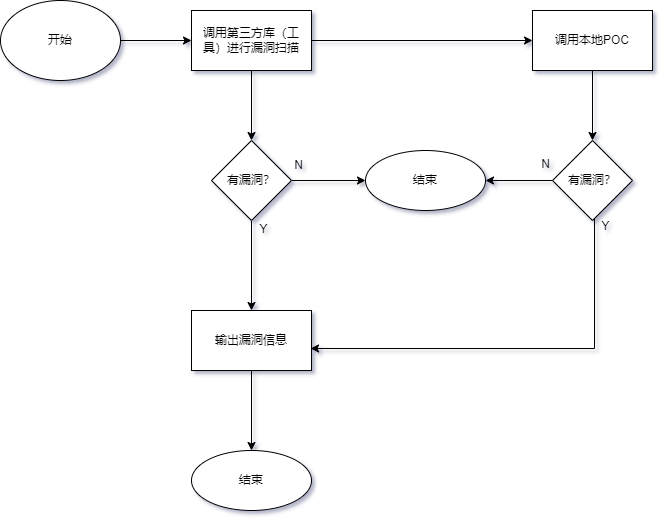

The diagram above was exported from draw.io. Its source (the exported page's mxGraphModel, read from the mxfile embedded in the PNG):
<mxGraphModel dx="2062" dy="698" grid="0" gridSize="10" guides="1" tooltips="1" connect="1" arrows="1" fold="1" page="1" pageScale="1" pageWidth="827" pageHeight="1169" background="none" math="0" shadow="1">
  <root>
    <mxCell id="WIyWlLk6GJQsqaUBKTNV-0" />
    <mxCell id="WIyWlLk6GJQsqaUBKTNV-1" parent="WIyWlLk6GJQsqaUBKTNV-0" />
    <mxCell id="bUoJjwJVBao-oPR3eEDg-2" value="" style="edgeStyle=orthogonalEdgeStyle;rounded=0;orthogonalLoop=1;jettySize=auto;html=1;" edge="1" parent="WIyWlLk6GJQsqaUBKTNV-1" source="bUoJjwJVBao-oPR3eEDg-0" target="bUoJjwJVBao-oPR3eEDg-1">
      <mxGeometry relative="1" as="geometry" />
    </mxCell>
    <mxCell id="bUoJjwJVBao-oPR3eEDg-0" value="开始" style="ellipse;whiteSpace=wrap;html=1;" vertex="1" parent="WIyWlLk6GJQsqaUBKTNV-1">
      <mxGeometry x="163" y="240" width="120" height="80" as="geometry" />
    </mxCell>
    <mxCell id="bUoJjwJVBao-oPR3eEDg-4" value="" style="edgeStyle=orthogonalEdgeStyle;rounded=0;orthogonalLoop=1;jettySize=auto;html=1;" edge="1" parent="WIyWlLk6GJQsqaUBKTNV-1" source="bUoJjwJVBao-oPR3eEDg-1" target="bUoJjwJVBao-oPR3eEDg-3">
      <mxGeometry relative="1" as="geometry" />
    </mxCell>
    <mxCell id="bUoJjwJVBao-oPR3eEDg-6" value="" style="edgeStyle=orthogonalEdgeStyle;rounded=0;orthogonalLoop=1;jettySize=auto;html=1;" edge="1" parent="WIyWlLk6GJQsqaUBKTNV-1" source="bUoJjwJVBao-oPR3eEDg-1" target="bUoJjwJVBao-oPR3eEDg-5">
      <mxGeometry relative="1" as="geometry" />
    </mxCell>
    <mxCell id="bUoJjwJVBao-oPR3eEDg-1" value="调用第三方库（工具）进行漏洞扫描" style="whiteSpace=wrap;html=1;fillColor=default;strokeColor=default;gradientColor=none;" vertex="1" parent="WIyWlLk6GJQsqaUBKTNV-1">
      <mxGeometry x="354" y="250" width="120" height="60" as="geometry" />
    </mxCell>
    <mxCell id="bUoJjwJVBao-oPR3eEDg-10" value="" style="edgeStyle=orthogonalEdgeStyle;rounded=0;orthogonalLoop=1;jettySize=auto;html=1;" edge="1" parent="WIyWlLk6GJQsqaUBKTNV-1" source="bUoJjwJVBao-oPR3eEDg-3" target="bUoJjwJVBao-oPR3eEDg-9">
      <mxGeometry relative="1" as="geometry" />
    </mxCell>
    <mxCell id="bUoJjwJVBao-oPR3eEDg-15" value="" style="edgeStyle=orthogonalEdgeStyle;rounded=0;orthogonalLoop=1;jettySize=auto;html=1;" edge="1" parent="WIyWlLk6GJQsqaUBKTNV-1" source="bUoJjwJVBao-oPR3eEDg-3" target="bUoJjwJVBao-oPR3eEDg-14">
      <mxGeometry relative="1" as="geometry" />
    </mxCell>
    <mxCell id="bUoJjwJVBao-oPR3eEDg-3" value="有漏洞？" style="rhombus;whiteSpace=wrap;html=1;" vertex="1" parent="WIyWlLk6GJQsqaUBKTNV-1">
      <mxGeometry x="374" y="380" width="80" height="80" as="geometry" />
    </mxCell>
    <mxCell id="bUoJjwJVBao-oPR3eEDg-8" value="" style="edgeStyle=orthogonalEdgeStyle;rounded=0;orthogonalLoop=1;jettySize=auto;html=1;" edge="1" parent="WIyWlLk6GJQsqaUBKTNV-1" source="bUoJjwJVBao-oPR3eEDg-5" target="bUoJjwJVBao-oPR3eEDg-7">
      <mxGeometry relative="1" as="geometry" />
    </mxCell>
    <mxCell id="bUoJjwJVBao-oPR3eEDg-5" value="调用本地POC" style="whiteSpace=wrap;html=1;gradientColor=none;" vertex="1" parent="WIyWlLk6GJQsqaUBKTNV-1">
      <mxGeometry x="695" y="250" width="120" height="60" as="geometry" />
    </mxCell>
    <mxCell id="bUoJjwJVBao-oPR3eEDg-11" style="edgeStyle=orthogonalEdgeStyle;rounded=0;orthogonalLoop=1;jettySize=auto;html=1;entryX=1;entryY=0.5;entryDx=0;entryDy=0;" edge="1" parent="WIyWlLk6GJQsqaUBKTNV-1" source="bUoJjwJVBao-oPR3eEDg-7" target="bUoJjwJVBao-oPR3eEDg-9">
      <mxGeometry relative="1" as="geometry" />
    </mxCell>
    <mxCell id="bUoJjwJVBao-oPR3eEDg-16" style="edgeStyle=orthogonalEdgeStyle;rounded=0;orthogonalLoop=1;jettySize=auto;html=1;entryX=0.992;entryY=0.633;entryDx=0;entryDy=0;entryPerimeter=0;" edge="1" parent="WIyWlLk6GJQsqaUBKTNV-1" source="bUoJjwJVBao-oPR3eEDg-7" target="bUoJjwJVBao-oPR3eEDg-14">
      <mxGeometry relative="1" as="geometry">
        <Array as="points">
          <mxPoint x="757" y="588" />
        </Array>
      </mxGeometry>
    </mxCell>
    <mxCell id="bUoJjwJVBao-oPR3eEDg-7" value="有漏洞？" style="rhombus;whiteSpace=wrap;html=1;gradientColor=none;" vertex="1" parent="WIyWlLk6GJQsqaUBKTNV-1">
      <mxGeometry x="715" y="380" width="80" height="80" as="geometry" />
    </mxCell>
    <mxCell id="bUoJjwJVBao-oPR3eEDg-9" value="结束" style="ellipse;whiteSpace=wrap;html=1;" vertex="1" parent="WIyWlLk6GJQsqaUBKTNV-1">
      <mxGeometry x="528" y="390" width="120" height="60" as="geometry" />
    </mxCell>
    <mxCell id="bUoJjwJVBao-oPR3eEDg-12" value="N" style="text;html=1;align=center;verticalAlign=middle;resizable=0;points=[];autosize=1;strokeColor=none;fillColor=none;" vertex="1" parent="WIyWlLk6GJQsqaUBKTNV-1">
      <mxGeometry x="451" y="396" width="19" height="18" as="geometry" />
    </mxCell>
    <mxCell id="bUoJjwJVBao-oPR3eEDg-13" value="N" style="text;html=1;align=center;verticalAlign=middle;resizable=0;points=[];autosize=1;strokeColor=none;fillColor=none;" vertex="1" parent="WIyWlLk6GJQsqaUBKTNV-1">
      <mxGeometry x="698" y="395" width="19" height="18" as="geometry" />
    </mxCell>
    <mxCell id="bUoJjwJVBao-oPR3eEDg-20" value="" style="edgeStyle=orthogonalEdgeStyle;rounded=0;orthogonalLoop=1;jettySize=auto;html=1;" edge="1" parent="WIyWlLk6GJQsqaUBKTNV-1" source="bUoJjwJVBao-oPR3eEDg-14" target="bUoJjwJVBao-oPR3eEDg-19">
      <mxGeometry relative="1" as="geometry" />
    </mxCell>
    <mxCell id="bUoJjwJVBao-oPR3eEDg-14" value="输出漏洞信息" style="whiteSpace=wrap;html=1;" vertex="1" parent="WIyWlLk6GJQsqaUBKTNV-1">
      <mxGeometry x="354" y="550" width="120" height="60" as="geometry" />
    </mxCell>
    <mxCell id="bUoJjwJVBao-oPR3eEDg-17" value="Y" style="text;html=1;align=center;verticalAlign=middle;resizable=0;points=[];autosize=1;strokeColor=none;fillColor=none;" vertex="1" parent="WIyWlLk6GJQsqaUBKTNV-1">
      <mxGeometry x="417" y="460" width="18" height="18" as="geometry" />
    </mxCell>
    <mxCell id="bUoJjwJVBao-oPR3eEDg-18" value="Y" style="text;html=1;align=center;verticalAlign=middle;resizable=0;points=[];autosize=1;strokeColor=none;fillColor=none;" vertex="1" parent="WIyWlLk6GJQsqaUBKTNV-1">
      <mxGeometry x="759" y="457" width="18" height="18" as="geometry" />
    </mxCell>
    <mxCell id="bUoJjwJVBao-oPR3eEDg-19" value="结束" style="ellipse;whiteSpace=wrap;html=1;" vertex="1" parent="WIyWlLk6GJQsqaUBKTNV-1">
      <mxGeometry x="354" y="690" width="120" height="60" as="geometry" />
    </mxCell>
  </root>
</mxGraphModel>